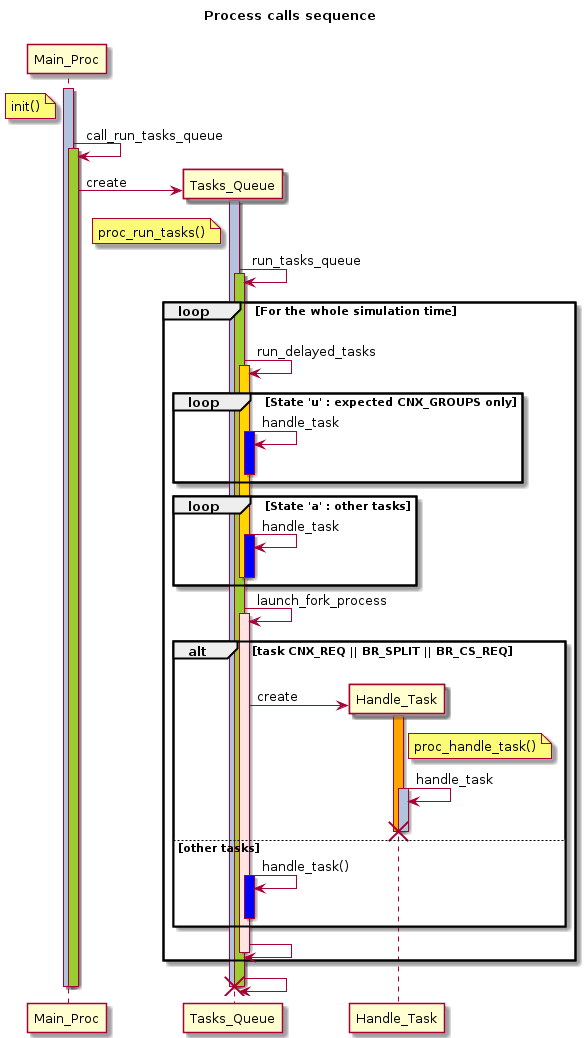

The diagram above was rendered by PlantUML. Its source (embedded in the PNG):
@startuml 
title Process calls sequence \n

note left of Main_Proc: init()
activate Main_Proc #LightSteelBlue

Main_Proc -> Main_Proc: call_run_tasks_queue
activate Main_Proc #YellowGreen

create Tasks_Queue
Main_Proc -> Tasks_Queue: create

note left of Tasks_Queue: proc_run_tasks()
activate Tasks_Queue #LightSteelBlue

Tasks_Queue -> Tasks_Queue: run_tasks_queue
activate Tasks_Queue #YellowGreen

loop For the whole simulation time
|||

    Tasks_Queue -> Tasks_Queue: run_delayed_tasks
    activate Tasks_Queue #Gold

    loop State 'u' : expected CNX_GROUPS only
        Tasks_Queue -> Tasks_Queue: handle_task 
        activate Tasks_Queue #Blue
        deactivate Tasks_Queue
    end

    loop State 'a' : other tasks
        Tasks_Queue -> Tasks_Queue: handle_task 
        activate Tasks_Queue #Blue
        deactivate Tasks_Queue
    end

    deactivate Tasks_Queue

    Tasks_Queue -> Tasks_Queue: launch_fork_process

    activate Tasks_Queue #MistyRose

    alt task CNX_REQ || BR_SPLIT || BR_CS_REQ
    |||

        create Handle_Task
            Tasks_Queue -> Handle_Task: create

            note right of Handle_Task: proc_handle_task()
            activate Handle_Task #Orange

            Handle_Task -> Handle_Task: handle_task
            activate Handle_Task #LightSteelBlue
            deactivate Handle_Task
        destroy Handle_Task

    else other tasks

        Tasks_Queue -> Tasks_Queue: handle_task()
        activate Tasks_Queue #Blue
        deactivate Tasks_Queue
    end

    Tasks_Queue -> Tasks_Queue
    deactivate Tasks_Queue
end
Tasks_Queue -> Tasks_Queue
deactivate Tasks_Queue

'Tasks_Queue -> Tasks_Queue
destroy Tasks_Queue

deactivate Main_Proc
deactivate Main_Proc
@enduml